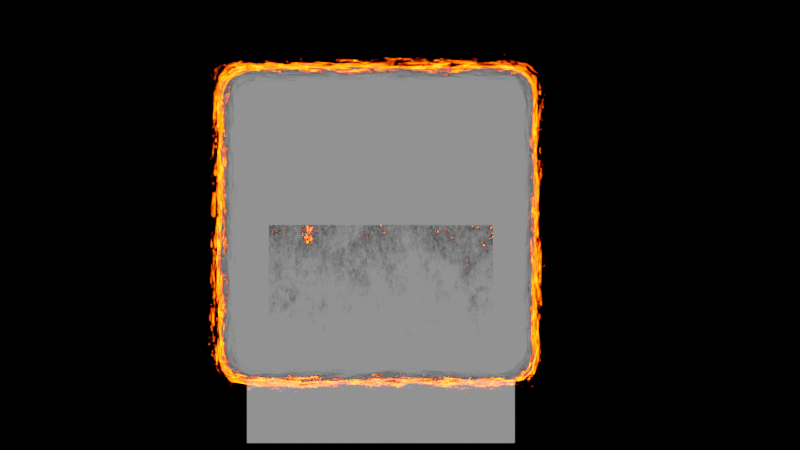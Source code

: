 # Source: fire.blend  (saved by Blender 3.2.14; exported with 4.5.12 LTS)
import bpy
from mathutils import Matrix  # noqa: F401  (used for matrix-valued properties, if any)

bpy.ops.wm.read_factory_settings(use_empty=True)
scene = bpy.context.scene
scene.name = 'Scene'

# ---- collections
col_collection = bpy.data.collections.new('Collection'); scene.collection.children.link(col_collection)
col_lights = bpy.data.collections.new('Lights'); scene.collection.children.link(col_lights)

# ---- materials (node trees are filled in below, after node groups)
mat_proceduralfire = bpy.data.materials.new('proceduralFire')
mat_proceduralfire.use_raytrace_refraction = True
mat_proceduralfire.use_screen_refraction = True
mat_proceduralfire.use_sss_translucency = True
mat_proceduralfire.thickness_mode = 'SLAB'
mat_proceduralfire.use_thickness_from_shadow = True

# ---- node groups
ng_mastercoordinates = bpy.data.node_groups.new('MasterCoordinates', 'ShaderNodeTree')
_s = ng_mastercoordinates.interface.new_socket(name='G2O', in_out='OUTPUT', socket_type='NodeSocketVector')
_s = ng_mastercoordinates.interface.new_socket(name='Generated', in_out='OUTPUT', socket_type='NodeSocketVector')
_s = ng_mastercoordinates.interface.new_socket(name='Normal', in_out='OUTPUT', socket_type='NodeSocketVector')
_s = ng_mastercoordinates.interface.new_socket(name='UV', in_out='OUTPUT', socket_type='NodeSocketVector')
_s = ng_mastercoordinates.interface.new_socket(name='Object', in_out='OUTPUT', socket_type='NodeSocketVector')
_s = ng_mastercoordinates.interface.new_socket(name='Camera', in_out='OUTPUT', socket_type='NodeSocketVector')
_s = ng_mastercoordinates.interface.new_socket(name='Window', in_out='OUTPUT', socket_type='NodeSocketVector')
_s = ng_mastercoordinates.interface.new_socket(name='Reflection', in_out='OUTPUT', socket_type='NodeSocketVector')
_s = ng_mastercoordinates.interface.new_socket(name='Location', in_out='INPUT', socket_type='NodeSocketVector')
_s.subtype = 'TRANSLATION'
_s = ng_mastercoordinates.interface.new_socket(name='Rotation', in_out='INPUT', socket_type='NodeSocketVector')
_s.subtype = 'EULER'
_s = ng_mastercoordinates.interface.new_socket(name='Scale', in_out='INPUT', socket_type='NodeSocketVector')
_s.subtype = 'XYZ'
_s.default_value = (1.0, 1.0, 1.0)
_N = ng_mastercoordinates.nodes; _L = ng_mastercoordinates.links
n0 = _N.new('ShaderNodeVectorMath'); n0.name = 'Vector Math'; n0.location = (-100, 0)
n0.inputs[1].default_value = (-0.5, -0.5, -0.5)
n1 = _N.new('ShaderNodeVectorMath'); n1.name = 'Vector Math.001'; n1.location = (100, 0)
n1.operation = 'SCALE'
n1.inputs[3].default_value = 2.0
n2 = _N.new('ShaderNodeMapping'); n2.name = 'Mapping'; n2.location = (300, 0)
n2.width = 240
n3 = _N.new('NodeGroupInput'); n3.name = 'Group Input'; n3.location = (-100, -220)
n4 = _N.new('ShaderNodeTexCoord'); n4.name = 'Texture Coordinate'; n4.location = (-320, 0)
n5 = _N.new('NodeGroupOutput'); n5.name = 'Group Output'; n5.location = (620, 20)
_L.new(n2.outputs[0], n5.inputs[0])
_L.new(n1.outputs[0], n2.inputs[0])
_L.new(n0.outputs[0], n1.inputs[0])
_L.new(n3.outputs[0], n2.inputs[1])
_L.new(n3.outputs[1], n2.inputs[2])
_L.new(n3.outputs[2], n2.inputs[3])
_L.new(n4.outputs[0], n5.inputs[1])
_L.new(n4.outputs[1], n5.inputs[2])
_L.new(n4.outputs[2], n5.inputs[3])
_L.new(n4.outputs[0], n0.inputs[0])
_L.new(n4.outputs[3], n5.inputs[4])
_L.new(n4.outputs[4], n5.inputs[5])
_L.new(n4.outputs[5], n5.inputs[6])
_L.new(n4.outputs[6], n5.inputs[7])
n5.is_active_output = True
ng_proceduralfire = bpy.data.node_groups.new('proceduralFire', 'ShaderNodeTree')
_s = ng_proceduralfire.interface.new_socket(name='Shader', in_out='OUTPUT', socket_type='NodeSocketShader')
_s = ng_proceduralfire.interface.new_socket(name='Rotation', in_out='INPUT', socket_type='NodeSocketVector')
_s.subtype = 'EULER'
_s = ng_proceduralfire.interface.new_socket(name='***FIRE***', in_out='INPUT', socket_type='NodeSocketFloat')
_s.hide_value = True
_s = ng_proceduralfire.interface.new_socket(name='Seed', in_out='INPUT', socket_type='NodeSocketFloat')
_s = ng_proceduralfire.interface.new_socket(name='Fire Strength', in_out='INPUT', socket_type='NodeSocketFloat')
_s.default_value = 50.0
_s.min_value = 0.0
_s.max_value = 1e+04
_s = ng_proceduralfire.interface.new_socket(name='Fire Tip Thickness', in_out='INPUT', socket_type='NodeSocketFloat')
_s.default_value = 0.05
_s.min_value = 0.0
_s.max_value = 10.0
_s = ng_proceduralfire.interface.new_socket(name='Burn Factor', in_out='INPUT', socket_type='NodeSocketFloat')
_s.min_value = 0.0
_s.max_value = 1.0
_s = ng_proceduralfire.interface.new_socket(name='Distortion', in_out='INPUT', socket_type='NodeSocketFloat')
_s.default_value = 5.0
_s.min_value = 1.0
_s.max_value = 10.0
_s = ng_proceduralfire.interface.new_socket(name='Detail', in_out='INPUT', socket_type='NodeSocketFloat')
_s.default_value = 15.0
_s.min_value = 0.0
_s.max_value = 15.0
_s = ng_proceduralfire.interface.new_socket(name='Roughness', in_out='INPUT', socket_type='NodeSocketFloat')
_s.subtype = 'FACTOR'
_s.default_value = 0.8333
_s.min_value = 0.0
_s.max_value = 1.0
_s = ng_proceduralfire.interface.new_socket(name='Burn Mark Factor', in_out='INPUT', socket_type='NodeSocketFloat')
_s.default_value = 0.75
_s.min_value = 0.0
_s.max_value = 1e+04
_s = ng_proceduralfire.interface.new_socket(name='Burn Mark Strength', in_out='INPUT', socket_type='NodeSocketFloat')
_s.default_value = 1.5
_s.min_value = 0.5
_s.max_value = 1e+04
_s = ng_proceduralfire.interface.new_socket(name='***SHADER***', in_out='INPUT', socket_type='NodeSocketFloat')
_s.hide_value = True
_s = ng_proceduralfire.interface.new_socket(name='Custom Texture?', in_out='INPUT', socket_type='NodeSocketFloat')
_s.min_value = 0.0
_s.max_value = 1.0
_s = ng_proceduralfire.interface.new_socket(name='Custom Shader', in_out='INPUT', socket_type='NodeSocketShader')
_N = ng_proceduralfire.nodes; _L = ng_proceduralfire.links
n0 = _N.new('NodeFrame'); n0.name = 'Frame.001'; n0.location = (-292, 405)
n0.label = 'Burn Line'
n0.width = 1192
n1 = _N.new('NodeFrame'); n1.name = 'Frame.002'; n1.location = (-284, -204)
n1.label = 'Default Paper'
n1.width = 760
n2 = _N.new('NodeFrame'); n2.name = 'Frame'; n2.location = (-1516, 390)
n2.label = 'Generating the Noise'
n2.width = 966
n3 = _N.new('NodeFrame'); n3.name = 'Frame.003'; n3.location = (550, -204)
n3.label = 'Custom Shader Factor'
n3.width = 1020
n4 = _N.new('NodeFrame'); n4.name = 'Frame.004'; n4.location = (1348, 390)
n4.label = 'Mixing Shaders'
n4.width = 900
n5 = _N.new('NodeReroute'); n5.name = 'Reroute.001'; n5.location = (-1501, 355)
n5.width = 16
n5.socket_idname = 'NodeSocketVector'
n6 = _N.new('NodeReroute'); n6.name = 'Reroute'; n6.location = (-1501, 121)
n6.width = 16
n6.socket_idname = 'NodeSocketVector'
n7 = _N.new('ShaderNodeValue'); n7.name = 'Value.002'; n7.location = (-520, -25)
n7.label = 'Fire Tip Thickness'
n7.outputs[0].default_value = 0.05
n8 = _N.new('NodeReroute'); n8.name = 'Reroute.012'; n8.location = (-340, -45)
n8.width = 16
n8.socket_idname = 'NodeSocketFloat'
n9 = _N.new('NodeReroute'); n9.name = 'Reroute.013'; n9.location = (-340, 215)
n9.width = 16
n9.socket_idname = 'NodeSocketFloat'
n10 = _N.new('ShaderNodeTexNoise'); n10.name = 'Noise Texture.001'; n10.location = (32, -270)
n10.noise_dimensions = '4D'
n10.inputs[2].default_value = 10.0
n10.inputs[3].default_value = 3.7
n10.inputs[4].default_value = 0.78
n11 = _N.new('ShaderNodeMapRange'); n11.name = 'Map Range'; n11.location = (232, -270)
n11.inputs[1].default_value = 0.496
n11.inputs[2].default_value = 0.55
n12 = _N.new('ShaderNodeHueSaturation'); n12.name = 'Hue Saturation Value'; n12.location = (1012, -30)
n12.inputs[1].default_value = 1.25
n13 = _N.new('ShaderNodeSeparateXYZ'); n13.name = 'Separate XYZ'; n13.location = (30, -33)
n14 = _N.new('NodeReroute'); n14.name = 'Reroute.010'; n14.location = (192, -510)
n14.width = 16
n14.socket_idname = 'NodeSocketFloat'
n15 = _N.new('NodeReroute'); n15.name = 'Reroute.011'; n15.location = (192, -170)
n15.width = 16
n15.socket_idname = 'NodeSocketFloat'
n16 = _N.new('ShaderNodeMath'); n16.name = 'Math.001'; n16.location = (492, -370)
n16.operation = 'GREATER_THAN'
n17 = _N.new('ShaderNodeMath'); n17.name = 'Math'; n17.location = (230, -33)
n17.operation = 'COMPARE'
n18 = _N.new('ShaderNodeValToRGB'); n18.name = 'ColorRamp'; n18.location = (692, -130)
n18.color_ramp.interpolation = 'B_SPLINE'
while len(n18.color_ramp.elements) > 1: n18.color_ramp.elements.remove(n18.color_ramp.elements[-1])
n18.color_ramp.elements[0].position = 0.007273; n18.color_ramp.elements[0].color = (0.0, 0.0, 0.0, 1.0)
_e = n18.color_ramp.elements.new(0.8182); _e.color = (0.8028, 0.05602, 0.02089, 1.0)
_e = n18.color_ramp.elements.new(1.0); _e.color = (1.0, 0.04576, 0.0, 1.0)
n19 = _N.new('ShaderNodeMix'); n19.name = 'Mix'; n19.location = (492, -130)
n19.data_type = 'RGBA'
n19.blend_type = 'MULTIPLY'
n20 = _N.new('ShaderNodeMath'); n20.name = 'Math.003'; n20.location = (250, -50)
n20.operation = 'GREATER_THAN'
n20.inputs[1].default_value = 0.125
n21 = _N.new('ShaderNodeTexWave'); n21.name = 'Wave Texture'; n21.location = (30, -50)
n21.bands_direction = 'Y'
n21.inputs[1].default_value = 7.0
n21.inputs[3].default_value = 0.0
n21.inputs[4].default_value = 0.0
n21.inputs[5].default_value = 0.0
n22 = _N.new('ShaderNodeValToRGB'); n22.name = 'ColorRamp.001'; n22.location = (490, -30)
while len(n22.color_ramp.elements) > 1: n22.color_ramp.elements.remove(n22.color_ramp.elements[-1])
n22.color_ramp.elements[0].position = 0.0; n22.color_ramp.elements[0].color = (0.0, 0.0, 0.1155, 1.0)
_e = n22.color_ramp.elements.new(1.0); _e.color = (1.0, 1.0, 1.0, 1.0)
n23 = _N.new('ShaderNodeVectorMath'); n23.name = 'Vector Math.002'; n23.location = (796, -35)
n23.operation = 'SUBTRACT'
n24 = _N.new('NodeReroute'); n24.name = 'Reroute.002'; n24.location = (276, -235)
n24.width = 16
n25 = _N.new('NodeReroute'); n25.name = 'Reroute.007'; n25.location = (356, -475)
n25.width = 16
n25.socket_idname = 'NodeSocketFloat'
n26 = _N.new('NodeReroute'); n26.name = 'Reroute.003'; n26.location = (356, -615)
n26.width = 16
n26.socket_idname = 'NodeSocketFloat'
n27 = _N.new('NodeReroute'); n27.name = 'Reroute.006'; n27.location = (36, -615)
n27.width = 16
n27.socket_idname = 'NodeSocketFloat'
n28 = _N.new('NodeReroute'); n28.name = 'Reroute.005'; n28.location = (36, -335)
n28.width = 16
n28.socket_idname = 'NodeSocketFloat'
n29 = _N.new('ShaderNodeTexNoise'); n29.name = 'Noise Texture'; n29.location = (56, -175)
n29.noise_dimensions = '4D'
n30 = _N.new('NodeReroute'); n30.name = 'Reroute.004'; n30.location = (276, -315)
n30.width = 16
n31 = _N.new('NodeReroute'); n31.name = 'Reroute.008'; n31.location = (656, -455)
n31.width = 16
n31.socket_idname = 'NodeSocketVector'
n32 = _N.new('ShaderNodeVectorMath'); n32.name = 'Vector Math'; n32.location = (356, -315)
n32.label = 'Noise Scale'
n32.hide = True
n32.operation = 'SCALE'
n33 = _N.new('ShaderNodeVectorMath'); n33.name = 'Vector Math.003'; n33.location = (436, -455)
n33.label = 'Correction Term'
n33.hide = True
n33.operation = 'SCALE'
n33.inputs[0].default_value = (0.5, 0.5, 0.5)
n34 = _N.new('ShaderNodeVectorMath'); n34.name = 'Vector Math.001'; n34.location = (556, -35)
n34.hide = True
n35 = _N.new('NodeReroute'); n35.name = 'Reroute.014'; n35.location = (-1500, -405)
n35.width = 16
n35.socket_idname = 'NodeSocketVector'
n36 = _N.new('NodeReroute'); n36.name = 'Reroute.009'; n36.location = (-1500, 15)
n36.width = 16
n36.socket_idname = 'NodeSocketVector'
n37 = _N.new('NodeReroute'); n37.name = 'Reroute.015'; n37.location = (-340, -340)
n37.width = 16
n37.socket_idname = 'NodeSocketFloat'
n38 = _N.new('ShaderNodeGroup'); n38.name = 'Group.001'; n38.location = (-1780, -320)
n38.width = 190
n38.node_tree = ng_mastercoordinates
n38.inputs[0].default_value = (0.0, 0.0, 0.0)
n38.inputs[1].default_value = (0.0, 0.0, 0.0)
n38.inputs[2].default_value = (1.0, 1.0, 1.0)
n39 = _N.new('ShaderNodeMapRange'); n39.name = 'Map Range.001'; n39.location = (-800, -360)
n39.hide = True
n39.inputs[3].default_value = -0.5
n39.inputs[4].default_value = 2.5
n40 = _N.new('ShaderNodeValue'); n40.name = 'Value.001'; n40.location = (-1720, -220)
n40.label = 'Distortion Strength'
n40.outputs[0].default_value = 3.9
n41 = _N.new('ShaderNodeMath'); n41.name = 'Math.006'; n41.location = (520, -780)
n41.operation = 'ABSOLUTE'
n41.use_clamp = True
n42 = _N.new('ShaderNodeMath'); n42.name = 'Math.005'; n42.location = (300, -760)
n42.operation = 'SUBTRACT'
n43 = _N.new('NodeReroute'); n43.name = 'Reroute.017'; n43.location = (140, -860)
n43.width = 16
n43.socket_idname = 'NodeSocketFloat'
n44 = _N.new('NodeReroute'); n44.name = 'Reroute.018'; n44.location = (-80, -880)
n44.width = 16
n44.socket_idname = 'NodeSocketFloat'
n45 = _N.new('ShaderNodeBsdfDiffuse'); n45.name = 'Diffuse BSDF'; n45.location = (30, -170)
n46 = _N.new('ShaderNodeValue'); n46.name = 'Value.004'; n46.location = (30, -30)
n46.label = 'Custom Shader?'
n46.outputs[0].default_value = 0.0
n47 = _N.new('ShaderNodeMath'); n47.name = 'Math.002'; n47.location = (250, -30)
n47.operation = 'SUBTRACT'
n47.inputs[0].default_value = 1.0
n48 = _N.new('ShaderNodeMixShader'); n48.name = 'Mix Shader.002'; n48.location = (490, -90)
n49 = _N.new('ShaderNodeShaderToRGB'); n49.name = 'Shader to RGB'; n49.location = (670, -96)
n50 = _N.new('ShaderNodeValue'); n50.name = 'Value.003'; n50.location = (30, -105)
n50.label = 'Fire Strength'
n50.outputs[0].default_value = 50.0
n51 = _N.new('ShaderNodeMix'); n51.name = 'Mix.001'; n51.location = (30, -225)
n51.data_type = 'RGBA'
n51.inputs[6].default_value = (0.0, 0.0, 0.0, 1.0)
n52 = _N.new('ShaderNodeMixShader'); n52.name = 'Mix Shader.001'; n52.location = (730, -285)
n53 = _N.new('ShaderNodeMixShader'); n53.name = 'Mix Shader'; n53.location = (490, -365)
n54 = _N.new('ShaderNodeEmission'); n54.name = 'Emission'; n54.location = (250, -225)
n55 = _N.new('ShaderNodeBsdfTransparent'); n55.name = 'Transparent BSDF'; n55.location = (32, -430)
n56 = _N.new('NodeGroupOutput'); n56.name = 'Group Output'; n56.location = (2300, 100)
n57 = _N.new('ShaderNodeMapRange'); n57.name = 'Map Range.002'; n57.location = (800, -660)
n57.inputs[4].default_value = 0.5
n58 = _N.new('ShaderNodeMix'); n58.name = 'Mix.002'; n58.location = (850, -96)
n58.data_type = 'RGBA'
n58.blend_type = 'MULTIPLY'
n58.inputs[7].default_value = (0.04779, 0.04779, 0.04779, 1.0)
n59 = _N.new('NodeReroute'); n59.name = 'Reroute.016'; n59.location = (432, -85)
n59.width = 16
n59.socket_idname = 'NodeSocketFloat'
n60 = _N.new('ShaderNodeValue'); n60.name = 'Value'; n60.location = (-520, -125)
n60.label = 'Fire Tip Location'
n60.outputs[0].default_value = 0.2
n61 = _N.new('NodeGroupInput'); n61.name = 'Group Input.002'; n61.location = (30, -325)
n62 = _N.new('NodeGroupInput'); n62.name = 'Group Input.003'; n62.location = (32, -30)
n63 = _N.new('NodeGroupInput'); n63.name = 'Group Input.004'; n63.location = (520, -940)
n64 = _N.new('NodeGroupInput'); n64.name = 'Group Input.001'; n64.location = (-1120, -300)
n65 = _N.new('NodeReroute'); n65.name = 'Reroute.019'; n65.location = (-340, -280)
n65.width = 16
n65.socket_idname = 'NodeSocketFloat'
n66 = _N.new('NodeReroute'); n66.name = 'Reroute.020'; n66.location = (-340, -880)
n66.width = 16
n66.socket_idname = 'NodeSocketFloat'
n67 = _N.new('NodeReroute'); n67.name = 'Reroute.021'; n67.location = (-340, -100)
n67.width = 16
n67.socket_idname = 'NodeSocketFloat'
n68 = _N.new('ShaderNodeMath'); n68.name = 'Math.004'; n68.location = (-520, -240)
n68.operation = 'SUBTRACT'
n68.inputs[0].default_value = 1.0
n69 = _N.new('NodeGroupInput'); n69.name = 'Group Input'; n69.location = (-2060, 160)
n70 = _N.new('ShaderNodeGroup'); n70.name = 'Group'; n70.location = (-1820, 160)
n70.width = 190
n70.node_tree = ng_mastercoordinates
n70.inputs[0].default_value = (0.0, 0.0, 0.0)
n70.inputs[2].default_value = (1.0, 1.0, 1.0)
n71 = _N.new('ShaderNodeTexWhiteNoise'); n71.name = 'White Noise Texture'; n71.location = (-1820, 20)
n71.hide = True
n71.noise_dimensions = '4D'
n72 = _N.new('ShaderNodeClamp'); n72.name = 'Clamp'; n72.location = (56, -475)
n72.hide = True
n10.parent = n0
n11.parent = n0
n12.parent = n0
n13.parent = n0
n14.parent = n0
n15.parent = n0
n16.parent = n0
n17.parent = n0
n18.parent = n0
n19.parent = n0
n20.parent = n1
n21.parent = n1
n22.parent = n1
n23.parent = n2
n24.parent = n2
n25.parent = n2
n26.parent = n2
n27.parent = n2
n28.parent = n2
n29.parent = n2
n30.parent = n2
n31.parent = n2
n32.parent = n2
n33.parent = n2
n34.parent = n2
n45.parent = n3
n46.parent = n3
n47.parent = n3
n48.parent = n3
n49.parent = n3
n50.parent = n4
n51.parent = n4
n52.parent = n4
n53.parent = n4
n54.parent = n4
n55.parent = n4
n58.parent = n3
n59.parent = n0
n61.parent = n3
n62.parent = n4
n72.parent = n2
_L.new(n52.outputs[0], n56.inputs[0])
_L.new(n6.outputs[0], n29.inputs[0])
_L.new(n13.outputs[1], n17.inputs[0])
_L.new(n30.outputs[0], n32.inputs[0])
_L.new(n28.outputs[0], n32.inputs[3])
_L.new(n5.outputs[0], n34.inputs[0])
_L.new(n23.outputs[0], n13.inputs[0])
_L.new(n70.outputs[0], n6.inputs[0])
_L.new(n15.outputs[0], n17.inputs[1])
_L.new(n6.outputs[0], n5.inputs[0])
_L.new(n24.outputs[0], n30.inputs[0])
_L.new(n34.outputs[0], n23.inputs[0])
_L.new(n29.outputs[1], n24.inputs[0])
_L.new(n32.outputs[0], n34.inputs[1])
_L.new(n25.outputs[0], n33.inputs[3])
_L.new(n31.outputs[0], n23.inputs[1])
_L.new(n9.outputs[0], n17.inputs[2])
_L.new(n27.outputs[0], n28.inputs[0])
_L.new(n27.outputs[0], n26.inputs[0])
_L.new(n26.outputs[0], n25.inputs[0])
_L.new(n33.outputs[0], n31.inputs[0])
_L.new(n19.outputs[2], n18.inputs[0])
_L.new(n51.outputs[2], n54.inputs[0])
_L.new(n17.outputs[0], n19.inputs[6])
_L.new(n11.outputs[0], n19.inputs[7])
_L.new(n36.outputs[0], n10.inputs[0])
_L.new(n6.outputs[0], n36.inputs[0])
_L.new(n10.outputs[0], n11.inputs[0])
_L.new(n18.outputs[0], n12.inputs[4])
_L.new(n13.outputs[1], n16.inputs[0])
_L.new(n14.outputs[0], n16.inputs[1])
_L.new(n16.outputs[0], n51.inputs[0])
_L.new(n12.outputs[0], n51.inputs[7])
_L.new(n14.outputs[0], n15.inputs[0])
_L.new(n8.outputs[0], n9.inputs[0])
_L.new(n16.outputs[0], n53.inputs[0])
_L.new(n55.outputs[0], n53.inputs[2])
_L.new(n53.outputs[0], n52.inputs[1])
_L.new(n19.outputs[2], n52.inputs[0])
_L.new(n54.outputs[0], n52.inputs[2])
_L.new(n58.outputs[2], n53.inputs[1])
_L.new(n47.outputs[0], n48.inputs[0])
_L.new(n45.outputs[0], n48.inputs[2])
_L.new(n22.outputs[0], n45.inputs[0])
_L.new(n21.outputs[0], n20.inputs[0])
_L.new(n20.outputs[0], n22.inputs[0])
_L.new(n35.outputs[0], n21.inputs[0])
_L.new(n69.outputs[0], n70.inputs[1])
_L.new(n37.outputs[0], n8.inputs[0])
_L.new(n64.outputs[4], n37.inputs[0])
_L.new(n67.outputs[0], n14.inputs[0])
_L.new(n39.outputs[0], n68.inputs[1])
_L.new(n64.outputs[5], n39.inputs[0])
_L.new(n61.outputs[12], n47.inputs[1])
_L.new(n61.outputs[13], n48.inputs[1])
_L.new(n38.outputs[0], n35.inputs[0])
_L.new(n62.outputs[3], n54.inputs[1])
_L.new(n69.outputs[2], n71.inputs[1])
_L.new(n69.outputs[2], n29.inputs[1])
_L.new(n71.outputs[0], n10.inputs[1])
_L.new(n69.outputs[6], n27.inputs[0])
_L.new(n69.outputs[7], n29.inputs[3])
_L.new(n43.outputs[0], n42.inputs[0])
_L.new(n44.outputs[0], n42.inputs[1])
_L.new(n42.outputs[0], n41.inputs[0])
_L.new(n41.outputs[0], n57.inputs[0])
_L.new(n63.outputs[9], n57.inputs[2])
_L.new(n13.outputs[1], n59.inputs[0])
_L.new(n59.outputs[0], n43.inputs[0])
_L.new(n48.outputs[0], n49.inputs[0])
_L.new(n57.outputs[0], n58.inputs[0])
_L.new(n49.outputs[0], n58.inputs[6])
_L.new(n63.outputs[10], n57.inputs[3])
_L.new(n66.outputs[0], n44.inputs[0])
_L.new(n68.outputs[0], n65.inputs[0])
_L.new(n65.outputs[0], n66.inputs[0])
_L.new(n65.outputs[0], n67.inputs[0])
_L.new(n69.outputs[8], n72.inputs[0])
_L.new(n72.outputs[0], n29.inputs[4])
n56.is_active_output = True
ng_auto_smooth = bpy.data.node_groups.new('Auto Smooth', 'GeometryNodeTree')
_s = ng_auto_smooth.interface.new_socket(name='Geometry', in_out='OUTPUT', socket_type='NodeSocketGeometry')
_s = ng_auto_smooth.interface.new_socket(name='Geometry', in_out='INPUT', socket_type='NodeSocketGeometry')
_s = ng_auto_smooth.interface.new_socket(name='Angle', in_out='INPUT', socket_type='NodeSocketFloat')
_s.subtype = 'ANGLE'
_s.min_value = 0.0
_s.max_value = 3.142
ng_auto_smooth.is_modifier = True
_N = ng_auto_smooth.nodes; _L = ng_auto_smooth.links
n0 = _N.new('NodeGroupOutput'); n0.name = 'Group Output'; n0.location = (480, -100)
n1 = _N.new('NodeGroupInput'); n1.name = 'Group Input'; n1.location = (-420, -300)
n2 = _N.new('NodeGroupInput'); n2.name = 'Group Input.001'; n2.location = (-60, -100)
n3 = _N.new('GeometryNodeSetShadeSmooth'); n3.name = 'Set Shade Smooth'; n3.location = (120, -100)
n3.domain = 'EDGE'
n4 = _N.new('GeometryNodeSetShadeSmooth'); n4.name = 'Set Shade Smooth.001'; n4.location = (300, -100)
n5 = _N.new('GeometryNodeInputMeshEdgeAngle'); n5.name = 'Edge Angle'; n5.location = (-420, -220)
n6 = _N.new('GeometryNodeInputEdgeSmooth'); n6.name = 'Is Edge Smooth'; n6.location = (-60, -160)
n7 = _N.new('GeometryNodeInputShadeSmooth'); n7.name = 'Is Face Smooth'; n7.location = (-240, -340)
n8 = _N.new('FunctionNodeBooleanMath'); n8.name = 'Boolean Math'; n8.location = (-60, -220)
n9 = _N.new('FunctionNodeCompare'); n9.name = 'Compare'; n9.location = (-240, -180)
n9.operation = 'LESS_EQUAL'
_L.new(n5.outputs[0], n9.inputs[0])
_L.new(n4.outputs[0], n0.inputs[0])
_L.new(n1.outputs[1], n9.inputs[1])
_L.new(n9.outputs[0], n8.inputs[0])
_L.new(n7.outputs[0], n8.inputs[1])
_L.new(n2.outputs[0], n3.inputs[0])
_L.new(n6.outputs[0], n3.inputs[1])
_L.new(n3.outputs[0], n4.inputs[0])
_L.new(n8.outputs[0], n3.inputs[2])
n0.is_active_output = True

# ---- material node trees
mat_proceduralfire.use_nodes = True; mat_proceduralfire.node_tree.nodes.clear()
_N = mat_proceduralfire.node_tree.nodes; _L = mat_proceduralfire.node_tree.links
n0 = _N.new('ShaderNodeOutputMaterial'); n0.name = 'Material Output'; n0.location = (2440, 1060)
n1 = _N.new('ShaderNodeGroup'); n1.name = 'Group.001'; n1.location = (2176, 1060)
n1.width = 184
n1.node_tree = ng_proceduralfire
n1.inputs[0].default_value = (0.0, 0.0, 0.0)
n1.inputs[1].default_value = 0.0
n1.inputs[2].default_value = 2.89
n1.inputs[3].default_value = 75.0
n1.inputs[4].default_value = 0.1
n1.inputs[5].default_value = 0.43
n1.inputs[6].default_value = 3.0
n1.inputs[7].default_value = 15.0
n1.inputs[8].default_value = 0.875
n1.inputs[9].default_value = 0.5
n1.inputs[10].default_value = 1.0
n1.inputs[11].default_value = 0.0
n1.inputs[12].default_value = 0.0
n2 = _N.new('ShaderNodeValue'); n2.name = 'Value'; n2.location = (2440, 900)
n2.outputs[0].default_value = 0.0
_L.new(n1.outputs[0], n0.inputs[0])
_L.new(n2.outputs[0], n0.inputs[3])
n0.is_active_output = True

# ---- world
world_world = bpy.data.worlds.new('World'); scene.world = world_world
world_world.use_nodes = True; world_world.node_tree.nodes.clear()
_N = world_world.node_tree.nodes; _L = world_world.node_tree.links
n0 = _N.new('ShaderNodeBackground'); n0.name = 'Background'; n0.location = (10, 300)
n0.inputs[0].default_value = (0.0, 0.0, 0.0, 1.0)
n1 = _N.new('ShaderNodeOutputWorld'); n1.name = 'World Output'; n1.location = (300, 300)
_L.new(n0.outputs[0], n1.inputs[0])
n1.is_active_output = True
world_world.use_sun_shadow = False
world_world.sun_shadow_jitter_overblur = 0.0

# ---- cameras
cam_camera = bpy.data.cameras.new('Camera')
cam_camera.clip_end = 100.0
cam_camera.ortho_scale = 7.314

# ---- lights
light_trilamp_back_002 = bpy.data.lights.new('TriLamp-Back.002', 'AREA')
light_trilamp_back_002.transmission_factor = 0.0
light_trilamp_back_002.energy = 117.8
light_trilamp_back_002.shadow_soft_size = 0.25
light_trilamp_back_002.shadow_maximum_resolution = 0.006
light_trilamp_back_002.use_absolute_resolution = True
light_trilamp_fill_002 = bpy.data.lights.new('TriLamp-Fill.002', 'AREA')
light_trilamp_fill_002.transmission_factor = 0.0
light_trilamp_fill_002.energy = 117.8
light_trilamp_fill_002.shadow_soft_size = 0.25
light_trilamp_fill_002.shadow_maximum_resolution = 0.006
light_trilamp_fill_002.use_absolute_resolution = True
light_trilamp_key_002 = bpy.data.lights.new('TriLamp-Key.002', 'AREA')
light_trilamp_key_002.transmission_factor = 0.0
light_trilamp_key_002.energy = 235.6
light_trilamp_key_002.shadow_soft_size = 0.25
light_trilamp_key_002.shadow_maximum_resolution = 0.006
light_trilamp_key_002.use_absolute_resolution = True

# ---- meshes
me_plane = bpy.data.meshes.new('Plane')
me_plane.from_pydata([(-1.0, -1.632, 0.0), (1.0, -1.632, 0.0), (-1.0, 1.632, 0.0), (1.0, 1.632, 0.0)], [], [(0, 1, 3, 2)])
_uv = me_plane.uv_layers.new(name='UVMap')
_uv.uv.foreach_set('vector', [0.0, 0.0, 1.0, 0.0, 1.0, 1.0, 0.0, 1.0])
me_plane.materials.append(mat_proceduralfire)
me_plane.update()
me_cube = bpy.data.meshes.new('Cube')
me_cube.from_pydata([(-0.8367, -0.8367, -1.0), (-0.8367, -1.0, -0.8367), (-1.0, -0.8367, -0.8367), (-0.8367, -0.9183, -0.9782), (-0.9183, -0.8367, -0.9782), (-0.9143, -0.9143, -0.9577), (-0.9183, -0.9782, -0.8367), (-0.8367, -0.9782, -0.9183), (-0.9143, -0.9577, -0.9143), (-0.9782, -0.8367, -0.9183), (-0.9782, -0.9183, -0.8367), (-0.9577, -0.9143, -0.9143), (-0.8367, -1.0, 0.8367), (-0.8367, -0.8367, 1.0), (-1.0, -0.8367, 0.8367), (-0.8367, -0.9782, 0.9183), (-0.9183, -0.9782, 0.8367), (-0.9143, -0.9577, 0.9143), (-0.9183, -0.8367, 0.9782), (-0.8367, -0.9183, 0.9782), (-0.9143, -0.9143, 0.9577), (-0.9782, -0.9183, 0.8367), (-0.9782, -0.8367, 0.9183), (-0.9577, -0.9143, 0.9143), (-0.8367, 0.8367, -1.0), (-1.0, 0.8367, -0.8367), (-0.8367, 1.0, -0.8367), (-0.9183, 0.8367, -0.9782), (-0.8367, 0.9183, -0.9782), (-0.9143, 0.9143, -0.9577), (-0.9782, 0.9183, -0.8367), (-0.9782, 0.8367, -0.9183), (-0.9577, 0.9143, -0.9143), (-0.8367, 0.9782, -0.9183), (-0.9183, 0.9782, -0.8367), (-0.9143, 0.9577, -0.9143), (-0.8367, 0.8367, 1.0), (-0.8367, 1.0, 0.8367), (-1.0, 0.8367, 0.8367), (-0.8367, 0.9183, 0.9782), (-0.9183, 0.8367, 0.9782), (-0.9143, 0.9143, 0.9577), (-0.9183, 0.9782, 0.8367), (-0.8367, 0.9782, 0.9183), (-0.9143, 0.9577, 0.9143), (-0.9782, 0.8367, 0.9183), (-0.9782, 0.9183, 0.8367), (-0.9577, 0.9143, 0.9143), (0.8367, -0.8367, -1.0), (1.0, -0.8367, -0.8367), (0.8367, -1.0, -0.8367), (0.9183, -0.8367, -0.9782), (0.8367, -0.9183, -0.9782), (0.9143, -0.9143, -0.9577), (0.9782, -0.9183, -0.8367), (0.9782, -0.8367, -0.9183), (0.9577, -0.9143, -0.9143), (0.8367, -0.9782, -0.9183), (0.9183, -0.9782, -0.8367), (0.9143, -0.9577, -0.9143), (0.8367, -0.8367, 1.0), (0.8367, -1.0, 0.8367), (1.0, -0.8367, 0.8367), (0.8367, -0.9183, 0.9782), (0.9183, -0.8367, 0.9782), (0.9143, -0.9143, 0.9577), (0.9183, -0.9782, 0.8367), (0.8367, -0.9782, 0.9183), (0.9143, -0.9577, 0.9143), (0.9782, -0.8367, 0.9183), (0.9782, -0.9183, 0.8367), (0.9577, -0.9143, 0.9143), (0.8367, 0.8367, -1.0), (0.8367, 1.0, -0.8367), (1.0, 0.8367, -0.8367), (0.8367, 0.9183, -0.9782), (0.9183, 0.8367, -0.9782), (0.9143, 0.9143, -0.9577), (0.9183, 0.9782, -0.8367), (0.8367, 0.9782, -0.9183), (0.9143, 0.9577, -0.9143), (0.9782, 0.8367, -0.9183), (0.9782, 0.9183, -0.8367), (0.9577, 0.9143, -0.9143), (0.8367, 0.8367, 1.0), (1.0, 0.8367, 0.8367), (0.8367, 1.0, 0.8367), (0.9183, 0.8367, 0.9782), (0.8367, 0.9183, 0.9782), (0.9143, 0.9143, 0.9577), (0.9782, 0.9183, 0.8367), (0.9782, 0.8367, 0.9183), (0.9577, 0.9143, 0.9143), (0.8367, 0.9782, 0.9183), (0.9183, 0.9782, 0.8367), (0.9143, 0.9577, 0.9143)], [], [(50, 61, 12, 1), (74, 85, 62, 49), (84, 36, 13, 60), (2, 14, 38, 25), (26, 37, 86, 73), (0, 3, 5, 4), (3, 7, 8, 5), (1, 6, 8, 7), (6, 10, 11, 8), (2, 9, 11, 10), (9, 4, 5, 11), (5, 8, 11), (12, 15, 17, 16), (15, 19, 20, 17), (13, 18, 20, 19), (18, 22, 23, 20), (14, 21, 23, 22), (21, 16, 17, 23), (17, 20, 23), (24, 27, 29, 28), (27, 31, 32, 29), (25, 30, 32, 31), (30, 34, 35, 32), (26, 33, 35, 34), (33, 28, 29, 35), (29, 32, 35), (36, 39, 41, 40), (39, 43, 44, 41), (37, 42, 44, 43), (42, 46, 47, 44), (38, 45, 47, 46), (45, 40, 41, 47), (41, 44, 47), (48, 51, 53, 52), (51, 55, 56, 53), (49, 54, 56, 55), (54, 58, 59, 56), (50, 57, 59, 58), (57, 52, 53, 59), (53, 56, 59), (60, 63, 65, 64), (63, 67, 68, 65), (61, 66, 68, 67), (66, 70, 71, 68), (62, 69, 71, 70), (69, 64, 65, 71), (65, 68, 71), (72, 75, 77, 76), (75, 79, 80, 77), (73, 78, 80, 79), (78, 82, 83, 80), (74, 81, 83, 82), (81, 76, 77, 83), (77, 80, 83), (84, 87, 89, 88), (87, 91, 92, 89), (85, 90, 92, 91), (90, 94, 95, 92), (86, 93, 95, 94), (93, 88, 89, 95), (89, 92, 95), (24, 0, 4, 27), (27, 4, 9, 31), (31, 9, 2, 25), (1, 12, 16, 6), (6, 16, 21, 10), (10, 21, 14, 2), (13, 36, 40, 18), (18, 40, 45, 22), (22, 45, 38, 14), (37, 26, 34, 42), (42, 34, 30, 46), (46, 30, 25, 38), (72, 24, 28, 75), (75, 28, 33, 79), (79, 33, 26, 73), (36, 84, 88, 39), (39, 88, 93, 43), (43, 93, 86, 37), (85, 74, 82, 90), (90, 82, 78, 94), (94, 78, 73, 86), (48, 72, 76, 51), (51, 76, 81, 55), (55, 81, 74, 49), (84, 60, 64, 87), (87, 64, 69, 91), (91, 69, 62, 85), (61, 50, 58, 66), (66, 58, 54, 70), (70, 54, 49, 62), (0, 48, 52, 3), (3, 52, 57, 7), (7, 57, 50, 1), (60, 13, 19, 63), (63, 19, 15, 67), (67, 15, 12, 61), (24, 72, 48, 0)])
me_cube.polygons.foreach_set('use_smooth', [True] * 98)
_uv = me_cube.uv_layers.new(name='UVMap')
_uv.uv.foreach_set('vector', [0.3954, 0.7704, 0.6046, 0.7704, 0.6046, 0.9796, 0.3954, 0.9796, 0.3954, 0.5204, 0.6046, 0.5204, 0.6046, 0.7296, 0.3954, 0.7296, 0.6454, 0.5204, 0.8546, 0.5204, 0.8546, 0.7296, 0.6454, 0.7296, 0.3954, 0.02041, 0.6046, 0.02041, 0.6046, 0.2296, 0.3954, 0.2296, 0.3954, 0.2704, 0.6046, 0.2704, 0.6046, 0.4796, 0.3954, 0.4796, 0.1454, 0.7296, 0.1454, 0.7398, 0.1357, 0.7393, 0.1352, 0.7296, 0.1454, 0.7398, 0.1454, 0.75, 0.1357, 0.75, 0.1357, 0.7393, 0.3954, 0.9796, 0.3954, 1.0, 0.375, 0.9893, 0.375, 0.9796, 0.3954, 0.0, 0.3954, 0.01022, 0.375, 0.01071, 0.375, 0.0, 0.3954, 0.02041, 0.375, 0.02041, 0.375, 0.01071, 0.3954, 0.01022, 0.125, 0.7296, 0.1352, 0.7296, 0.1357, 0.7393, 0.125, 0.7393, 0.1357, 0.7393, 0.1357, 0.75, 0.125, 0.7393, 0.6046, 0.9796, 0.6148, 0.9796, 0.6143, 1.0, 0.6046, 1.0, 0.6148, 0.9796, 0.625, 0.9796, 0.625, 1.0, 0.6143, 1.0, 0.8546, 0.7296, 0.875, 0.7296, 0.875, 0.7393, 0.8546, 0.75, 0.625, 0.02041, 0.6148, 0.02041, 0.6143, 0.01071, 0.625, 0.01071, 0.6046, 0.02041, 0.6046, 0.01022, 0.6143, 0.01071, 0.6148, 0.02041, 0.6046, 0.01022, 0.6046, 0.0, 0.6143, 0.0, 0.6143, 0.01071, 0.6143, 0.0, 0.625, 0.01071, 0.6143, 0.01071, 0.1454, 0.5204, 0.1352, 0.5204, 0.1357, 0.5107, 0.1454, 0.5102, 0.1352, 0.5204, 0.125, 0.5204, 0.125, 0.5107, 0.1357, 0.5107, 0.3954, 0.2296, 0.3954, 0.2398, 0.375, 0.2393, 0.375, 0.2296, 0.3954, 0.2398, 0.3954, 0.2602, 0.375, 0.2607, 0.375, 0.2393, 0.3954, 0.2704, 0.375, 0.2704, 0.375, 0.2607, 0.3954, 0.2602, 0.1454, 0.5, 0.1454, 0.5102, 0.1357, 0.5107, 0.1357, 0.5, 0.1357, 0.5107, 0.125, 0.5107, 0.1357, 0.5, 0.8546, 0.5204, 0.8546, 0.5, 0.875, 0.5107, 0.875, 0.5204, 0.625, 0.2704, 0.6148, 0.2704, 0.6143, 0.2607, 0.625, 0.25, 0.6046, 0.2704, 0.6046, 0.2602, 0.6143, 0.2607, 0.6148, 0.2704, 0.6046, 0.2602, 0.6046, 0.2398, 0.6143, 0.2393, 0.6143, 0.2607, 0.6046, 0.2296, 0.6148, 0.2296, 0.6143, 0.2393, 0.6046, 0.2398, 0.6148, 0.2296, 0.625, 0.2296, 0.625, 0.2393, 0.6143, 0.2393, 0.625, 0.2393, 0.6143, 0.2447, 0.6143, 0.2393, 0.3546, 0.7296, 0.3648, 0.7296, 0.3643, 0.7393, 0.3546, 0.7398, 0.3648, 0.7296, 0.3852, 0.7296, 0.3857, 0.7393, 0.3643, 0.7393, 0.3954, 0.7296, 0.3954, 0.7398, 0.3857, 0.7393, 0.3852, 0.7296, 0.3954, 0.7398, 0.3954, 0.7602, 0.375, 0.7607, 0.3857, 0.7393, 0.3954, 0.7704, 0.375, 0.7704, 0.375, 0.7607, 0.3954, 0.7602, 0.3546, 0.75, 0.3546, 0.7398, 0.3643, 0.7393, 0.3643, 0.75, 0.3643, 0.7393, 0.3697, 0.7393, 0.3643, 0.75, 0.6454, 0.7296, 0.6454, 0.75, 0.6357, 0.75, 0.6352, 0.7296, 0.625, 0.7704, 0.6148, 0.7704, 0.6143, 0.7607, 0.625, 0.7607, 0.6046, 0.7704, 0.6046, 0.7602, 0.6143, 0.7607, 0.6148, 0.7704, 0.6046, 0.7602, 0.6046, 0.7398, 0.6143, 0.7393, 0.6143, 0.7607, 0.6046, 0.7296, 0.6148, 0.7296, 0.6143, 0.7393, 0.6046, 0.7398, 0.6148, 0.7296, 0.6352, 0.7296, 0.6357, 0.75, 0.6143, 0.7393, 0.625, 0.7607, 0.6143, 0.7607, 0.6143, 0.7553, 0.3546, 0.5204, 0.3546, 0.5102, 0.3643, 0.5107, 0.3648, 0.5204, 0.3546, 0.5102, 0.3546, 0.5, 0.3643, 0.5, 0.3643, 0.5107, 0.3954, 0.4796, 0.3954, 0.4898, 0.375, 0.4893, 0.375, 0.4796, 0.3954, 0.4898, 0.3954, 0.5102, 0.3857, 0.5107, 0.375, 0.4893, 0.3954, 0.5204, 0.3852, 0.5204, 0.3857, 0.5107, 0.3954, 0.5102, 0.3852, 0.5204, 0.3648, 0.5204, 0.3643, 0.5107, 0.3857, 0.5107, 0.3643, 0.5107, 0.3643, 0.5, 0.3697, 0.5107, 0.6454, 0.5204, 0.6352, 0.5204, 0.6357, 0.5, 0.6454, 0.5, 0.6352, 0.5204, 0.6148, 0.5204, 0.6143, 0.5107, 0.6357, 0.5, 0.6046, 0.5204, 0.6046, 0.5102, 0.6143, 0.5107, 0.6148, 0.5204, 0.6046, 0.5102, 0.6046, 0.4898, 0.6143, 0.4893, 0.6143, 0.5107, 0.6046, 0.4796, 0.6148, 0.4796, 0.6143, 0.4893, 0.6046, 0.4898, 0.6148, 0.4796, 0.625, 0.4796, 0.625, 0.4893, 0.6143, 0.4893, 0.625, 0.4893, 0.6143, 0.4947, 0.6143, 0.4893, 0.1454, 0.5204, 0.1454, 0.7296, 0.1352, 0.7296, 0.1352, 0.5204, 0.1352, 0.5204, 0.1352, 0.7296, 0.125, 0.7296, 0.125, 0.5204, 0.375, 0.2296, 0.375, 0.02041, 0.3954, 0.02041, 0.3954, 0.2296, 0.3954, 0.9796, 0.6046, 0.9796, 0.6046, 1.0, 0.3954, 1.0, 0.3954, 0.0, 0.6046, 0.0, 0.6046, 0.01022, 0.3954, 0.01022, 0.3954, 0.01022, 0.6046, 0.01022, 0.6046, 0.02041, 0.3954, 0.02041, 0.8546, 0.7296, 0.8546, 0.5204, 0.875, 0.5204, 0.875, 0.7296, 0.625, 0.02041, 0.625, 0.2296, 0.6148, 0.2296, 0.6148, 0.02041, 0.6148, 0.02041, 0.6148, 0.2296, 0.6046, 0.2296, 0.6046, 0.02041, 0.6046, 0.2704, 0.3954, 0.2704, 0.3954, 0.2602, 0.6046, 0.2602, 0.6046, 0.2602, 0.3954, 0.2602, 0.3954, 0.2398, 0.6046, 0.2398, 0.6046, 0.2398, 0.3954, 0.2398, 0.3954, 0.2296, 0.6046, 0.2296, 0.3546, 0.5204, 0.1454, 0.5204, 0.1454, 0.5102, 0.3546, 0.5102, 0.3546, 0.5102, 0.1454, 0.5102, 0.1454, 0.5, 0.3546, 0.5, 0.375, 0.4796, 0.375, 0.2704, 0.3954, 0.2704, 0.3954, 0.4796, 0.8546, 0.5204, 0.6454, 0.5204, 0.6454, 0.5, 0.8546, 0.5, 0.625, 0.2704, 0.625, 0.4796, 0.6148, 0.4796, 0.6148, 0.2704, 0.6148, 0.2704, 0.6148, 0.4796, 0.6046, 0.4796, 0.6046, 0.2704, 0.6046, 0.5204, 0.3954, 0.5204, 0.3954, 0.5102, 0.6046, 0.5102, 0.6046, 0.5102, 0.3954, 0.5102, 0.3954, 0.4898, 0.6046, 0.4898, 0.6046, 0.4898, 0.3954, 0.4898, 0.3954, 0.4796, 0.6046, 0.4796, 0.3546, 0.7296, 0.3546, 0.5204, 0.3648, 0.5204, 0.3648, 0.7296, 0.3648, 0.7296, 0.3648, 0.5204, 0.3852, 0.5204, 0.3852, 0.7296, 0.3852, 0.7296, 0.3852, 0.5204, 0.3954, 0.5204, 0.3954, 0.7296, 0.6454, 0.5204, 0.6454, 0.7296, 0.6352, 0.7296, 0.6352, 0.5204, 0.6352, 0.5204, 0.6352, 0.7296, 0.6148, 0.7296, 0.6148, 0.5204, 0.6148, 0.5204, 0.6148, 0.7296, 0.6046, 0.7296, 0.6046, 0.5204, 0.6046, 0.7704, 0.3954, 0.7704, 0.3954, 0.7602, 0.6046, 0.7602, 0.6046, 0.7602, 0.3954, 0.7602, 0.3954, 0.7398, 0.6046, 0.7398, 0.6046, 0.7398, 0.3954, 0.7398, 0.3954, 0.7296, 0.6046, 0.7296, 0.1454, 0.7296, 0.3546, 0.7296, 0.3546, 0.7398, 0.1454, 0.7398, 0.1454, 0.7398, 0.3546, 0.7398, 0.3546, 0.75, 0.1454, 0.75, 0.375, 0.9796, 0.375, 0.7704, 0.3954, 0.7704, 0.3954, 0.9796, 0.6454, 0.7296, 0.8546, 0.7296, 0.8546, 0.75, 0.6454, 0.75, 0.625, 0.7704, 0.625, 0.9796, 0.6148, 0.9796, 0.6148, 0.7704, 0.6148, 0.7704, 0.6148, 0.9796, 0.6046, 0.9796, 0.6046, 0.7704, 0.1454, 0.5204, 0.3546, 0.5204, 0.3546, 0.7296, 0.1454, 0.7296])
me_cube.materials.append(mat_proceduralfire)
me_cube.update()

# ---- objects
ob_camera = bpy.data.objects.new('Camera', cam_camera)
ob_plane = bpy.data.objects.new('Plane', me_plane)
ob_cube = bpy.data.objects.new('Cube', me_cube)
ob_trilamp_back = bpy.data.objects.new('TriLamp-Back', light_trilamp_back_002)
ob_trilamp_fill = bpy.data.objects.new('TriLamp-Fill', light_trilamp_fill_002)
ob_trilamp_key = bpy.data.objects.new('TriLamp-Key', light_trilamp_key_002)

# ---- transforms, parenting, visibility, modifiers, constraints
ob_camera.location = (0.1427, -0.003722, 8.298)
ob_camera.lock_rotations_4d = False
ob_camera.empty_display_type = 'ARROWS'
ob_camera.color = (0.0, 0.0, 0.0, 0.0)
ob_camera.display_type = 'WIRE'
ob_camera.lineart.crease_threshold = 0.0
ob_plane.location = (0.0, 0.0, 0.0)
ob_cube.location = (0.0, 0.0, 1.0)
ob_cube.rotation_euler = (1.571, -0.0, 0.0)
_m = ob_cube.modifiers.new('Auto Smooth', 'NODES')
_m.node_group = ng_auto_smooth
_gi = [s.identifier for s in ng_auto_smooth.interface.items_tree if s.item_type == 'SOCKET' and s.in_out == 'INPUT']
_m[_gi[1]] = 0.5236  # Angle
ob_trilamp_back.location = (-3.324, 3.642, 5.0)
_c = ob_trilamp_back.constraints.new('TRACK_TO'); _c.name = 'Track To'
ob_trilamp_fill.location = (2.641, -4.164, 5.0)
_c = ob_trilamp_fill.constraints.new('TRACK_TO'); _c.name = 'Track To'
ob_trilamp_key.location = (-3.077, -3.853, 5.0)
_c = ob_trilamp_key.constraints.new('TRACK_TO'); _c.name = 'Track To'

# ---- collection membership
col_collection.objects.link(ob_camera)
col_collection.objects.link(ob_plane)
col_collection.objects.link(ob_cube)
col_lights.objects.link(ob_trilamp_back)
col_lights.objects.link(ob_trilamp_fill)
col_lights.objects.link(ob_trilamp_key)

# ---- scene / render settings (as saved in the file)
scene.camera = ob_camera
scene.frame_start = 1; scene.frame_end = 250; scene.frame_set(99)
scene.render.engine = 'BLENDER_EEVEE_NEXT'
scene.render.use_persistent_data = True
scene.cycles.feature_set = 'EXPERIMENTAL'
scene.cycles.samples = 32
scene.cycles.sampling_pattern = 'TABULATED_SOBOL'
scene.cycles.use_light_tree = False
scene.eevee.use_raytracing = True
scene.view_settings.view_transform = 'Filmic'
bpy.context.view_layer.update()
